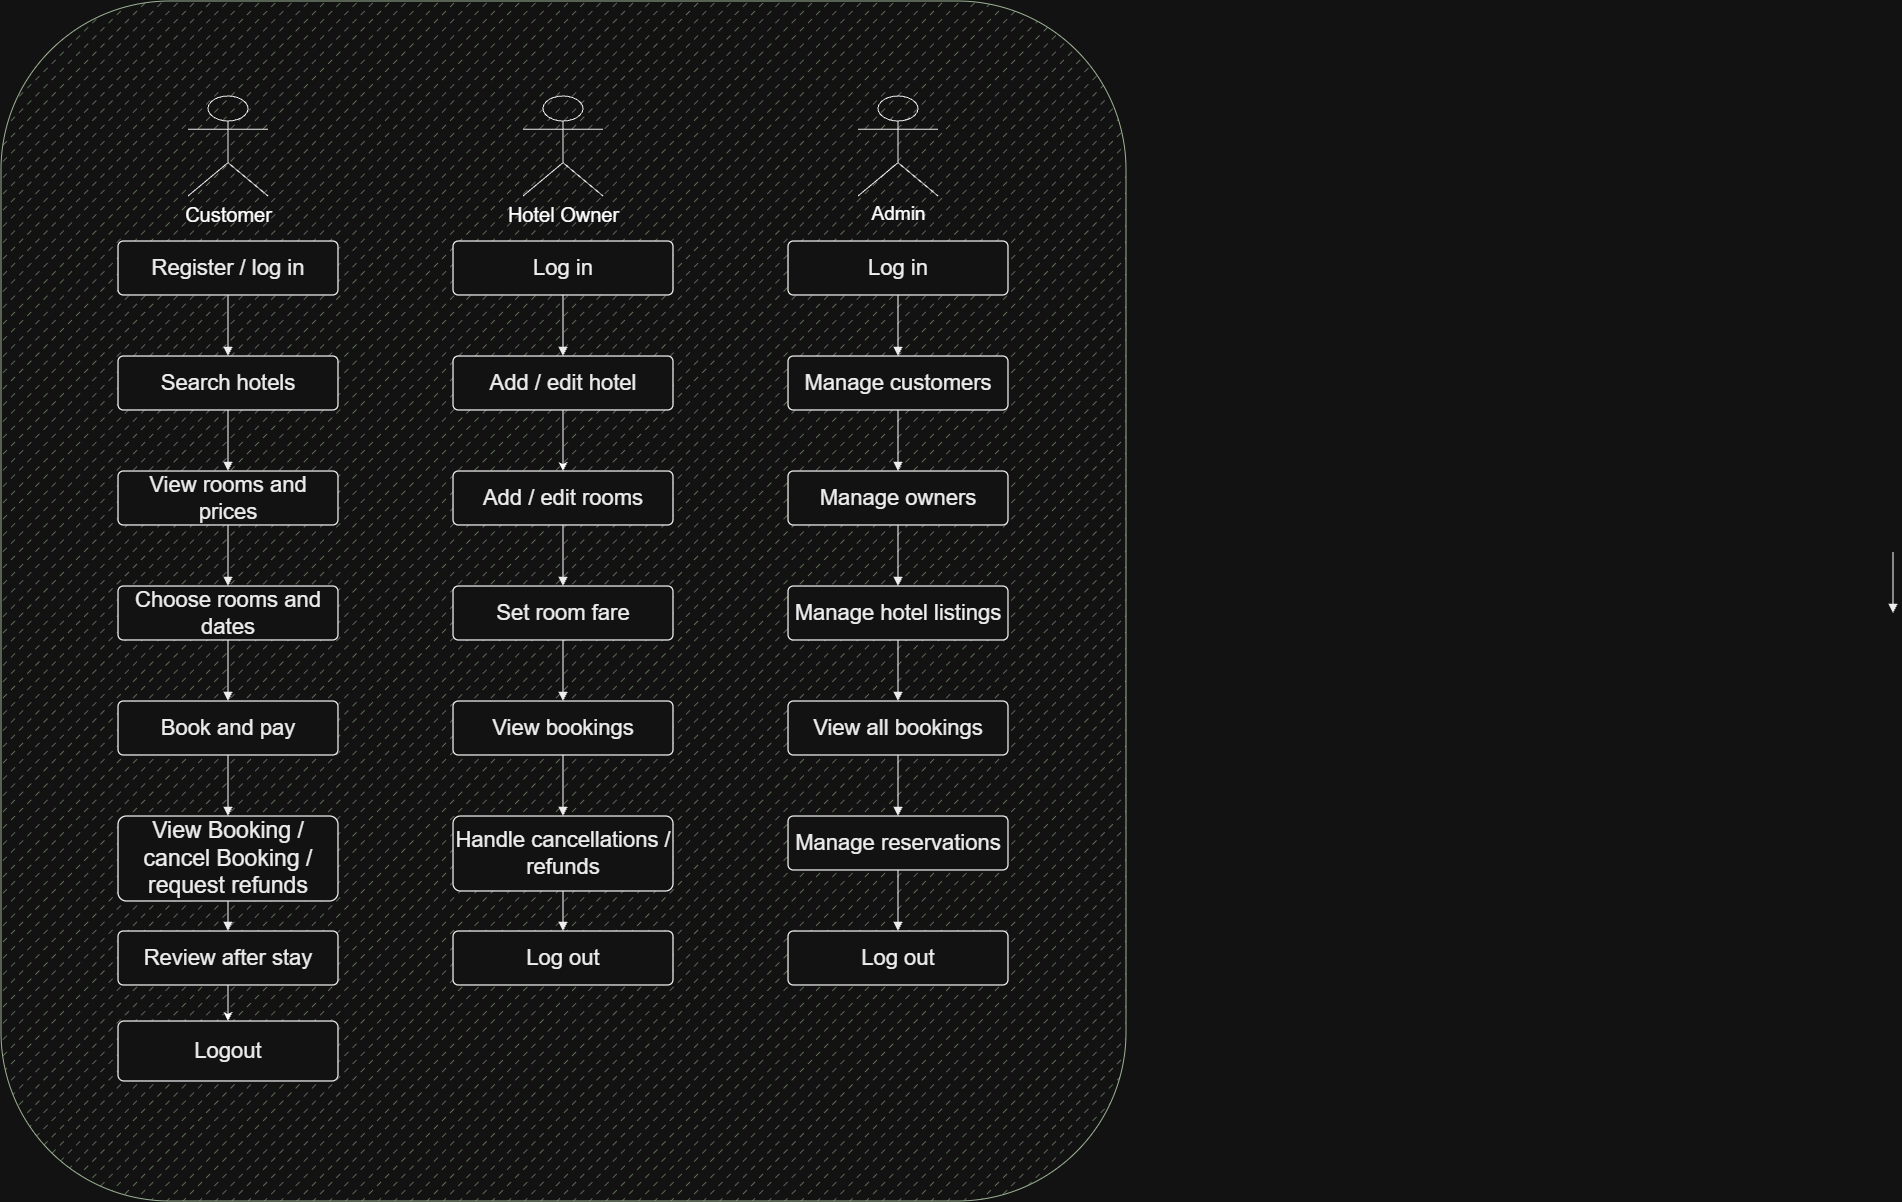

The diagram above was exported from draw.io. Its source (the exported page's mxGraphModel, read from the mxfile embedded in the PNG):
<mxGraphModel dx="1948" dy="1592" grid="0" gridSize="10" guides="1" tooltips="1" connect="1" arrows="1" fold="1" page="0" pageScale="1" pageWidth="850" pageHeight="1100" math="0" shadow="0">
  <root>
    <mxCell id="0" />
    <mxCell id="1" parent="0" />
    <mxCell id="Kh9RK4bj_xHumGATlDa2-1" parent="1" style="rounded=1;html=1;autosizeText=0;convertToSvg=0;svgWhiteSpace=wrap;whiteSpace=wrap;textOpacity=0;fillStyle=dashed;fillColor=#6d8764;fontColor=#ffffff;strokeColor=#3A5431;gradientColor=none;" value="" vertex="1">
      <mxGeometry height="1200" width="1125" x="-12" y="-60" as="geometry" />
    </mxCell>
    <mxCell id="Kh9RK4bj_xHumGATlDa2-2" parent="1" style="shape=umlActor;verticalLabelPosition=bottom;verticalAlign=top;html=1;fontSize=15;strokeColor=#000000;fillColor=none;" value="&lt;font style=&quot;font-size: 20px;&quot;&gt;Customer&lt;/font&gt;" vertex="1">
      <mxGeometry height="100" width="80" x="175" y="35" as="geometry" />
    </mxCell>
    <mxCell id="Kh9RK4bj_xHumGATlDa2-3" parent="1" style="rounded=1;whiteSpace=wrap;html=1;arcSize=10;fillColor=#ffffff;strokeColor=#000000;strokeWidth=1.3;fontColor=#000000;fontSize=14;align=center;verticalAlign=middle;" value="&lt;font style=&quot;font-size: 22px;&quot;&gt;Register / log in&lt;/font&gt;" vertex="1">
      <mxGeometry height="54" width="220" x="105" y="180" as="geometry" />
    </mxCell>
    <mxCell id="Kh9RK4bj_xHumGATlDa2-4" parent="1" style="rounded=1;whiteSpace=wrap;html=1;arcSize=10;fillColor=#ffffff;strokeColor=#000000;strokeWidth=1.3;fontColor=#000000;fontSize=14;align=center;verticalAlign=middle;" value="&lt;font style=&quot;font-size: 22px;&quot;&gt;Search hotels&lt;/font&gt;" vertex="1">
      <mxGeometry height="54" width="220" x="105" y="295" as="geometry" />
    </mxCell>
    <mxCell id="Kh9RK4bj_xHumGATlDa2-5" edge="1" parent="1" source="Kh9RK4bj_xHumGATlDa2-3" style="edgeStyle=orthogonalEdgeStyle;rounded=0;html=1;endArrow=block;endFill=1;strokeColor=#000000;strokeWidth=1.2;" target="Kh9RK4bj_xHumGATlDa2-4">
      <mxGeometry relative="1" as="geometry" />
    </mxCell>
    <mxCell id="Kh9RK4bj_xHumGATlDa2-6" parent="1" style="rounded=1;whiteSpace=wrap;html=1;arcSize=10;fillColor=#ffffff;strokeColor=#000000;strokeWidth=1.3;fontColor=#000000;fontSize=14;align=center;verticalAlign=middle;" value="&lt;font style=&quot;font-size: 22px;&quot;&gt;View rooms and prices&lt;/font&gt;" vertex="1">
      <mxGeometry height="54" width="220" x="105" y="410" as="geometry" />
    </mxCell>
    <mxCell id="Kh9RK4bj_xHumGATlDa2-7" edge="1" parent="1" source="Kh9RK4bj_xHumGATlDa2-4" style="edgeStyle=orthogonalEdgeStyle;rounded=0;html=1;endArrow=block;endFill=1;strokeColor=#000000;strokeWidth=1.2;" target="Kh9RK4bj_xHumGATlDa2-6">
      <mxGeometry relative="1" as="geometry" />
    </mxCell>
    <mxCell id="Kh9RK4bj_xHumGATlDa2-8" parent="1" style="rounded=1;whiteSpace=wrap;html=1;arcSize=10;fillColor=#ffffff;strokeColor=#000000;strokeWidth=1.3;fontColor=#000000;fontSize=14;align=center;verticalAlign=middle;" value="&lt;font style=&quot;font-size: 22px;&quot;&gt;Choose rooms and dates&lt;/font&gt;" vertex="1">
      <mxGeometry height="54" width="220" x="105" y="525" as="geometry" />
    </mxCell>
    <mxCell id="Kh9RK4bj_xHumGATlDa2-9" edge="1" parent="1" source="Kh9RK4bj_xHumGATlDa2-6" style="edgeStyle=orthogonalEdgeStyle;rounded=0;html=1;endArrow=block;endFill=1;strokeColor=#000000;strokeWidth=1.2;" target="Kh9RK4bj_xHumGATlDa2-8">
      <mxGeometry relative="1" as="geometry" />
    </mxCell>
    <mxCell id="Kh9RK4bj_xHumGATlDa2-10" parent="1" style="rounded=1;whiteSpace=wrap;html=1;arcSize=10;fillColor=#ffffff;strokeColor=#000000;strokeWidth=1.3;fontColor=#000000;fontSize=14;align=center;verticalAlign=middle;" value="&lt;font style=&quot;font-size: 22px;&quot;&gt;Book and pay&lt;/font&gt;" vertex="1">
      <mxGeometry height="54" width="220" x="105" y="640" as="geometry" />
    </mxCell>
    <mxCell id="Kh9RK4bj_xHumGATlDa2-11" edge="1" parent="1" source="Kh9RK4bj_xHumGATlDa2-8" style="edgeStyle=orthogonalEdgeStyle;rounded=0;html=1;endArrow=block;endFill=1;strokeColor=#000000;strokeWidth=1.2;" target="Kh9RK4bj_xHumGATlDa2-10">
      <mxGeometry relative="1" as="geometry" />
    </mxCell>
    <mxCell id="Kh9RK4bj_xHumGATlDa2-12" parent="1" style="rounded=1;whiteSpace=wrap;html=1;arcSize=10;fillColor=#ffffff;strokeColor=#000000;strokeWidth=1.3;fontColor=#000000;fontSize=14;align=center;verticalAlign=middle;" value="&lt;font style=&quot;font-size: 23px;&quot;&gt;View Booking / cancel Booking / request refunds&lt;/font&gt;" vertex="1">
      <mxGeometry height="85" width="220" x="105" y="755" as="geometry" />
    </mxCell>
    <mxCell id="Kh9RK4bj_xHumGATlDa2-13" edge="1" parent="1" source="Kh9RK4bj_xHumGATlDa2-10" style="edgeStyle=orthogonalEdgeStyle;rounded=0;html=1;endArrow=block;endFill=1;strokeColor=#000000;strokeWidth=1.2;" target="Kh9RK4bj_xHumGATlDa2-12">
      <mxGeometry relative="1" as="geometry" />
    </mxCell>
    <mxCell id="Kh9RK4bj_xHumGATlDa2-14" edge="1" parent="1" source="Kh9RK4bj_xHumGATlDa2-15" style="edgeStyle=orthogonalEdgeStyle;rounded=0;orthogonalLoop=1;jettySize=auto;html=1;" target="Kh9RK4bj_xHumGATlDa2-46" value="">
      <mxGeometry relative="1" as="geometry" />
    </mxCell>
    <mxCell id="Kh9RK4bj_xHumGATlDa2-15" parent="1" style="rounded=1;whiteSpace=wrap;html=1;arcSize=10;fillColor=#ffffff;strokeColor=#000000;strokeWidth=1.3;fontColor=#000000;fontSize=14;align=center;verticalAlign=middle;" value="&lt;font style=&quot;font-size: 22px;&quot;&gt;Review after stay&lt;/font&gt;" vertex="1">
      <mxGeometry height="54" width="220" x="105" y="870" as="geometry" />
    </mxCell>
    <mxCell id="Kh9RK4bj_xHumGATlDa2-16" edge="1" parent="1" source="Kh9RK4bj_xHumGATlDa2-12" style="edgeStyle=orthogonalEdgeStyle;rounded=0;html=1;endArrow=block;endFill=1;strokeColor=#000000;strokeWidth=1.2;" target="Kh9RK4bj_xHumGATlDa2-15">
      <mxGeometry relative="1" as="geometry" />
    </mxCell>
    <mxCell id="Kh9RK4bj_xHumGATlDa2-17" parent="1" style="shape=umlActor;verticalLabelPosition=bottom;verticalAlign=top;html=1;fontSize=15;strokeColor=#000000;fillColor=none;" value="&lt;font style=&quot;font-size: 20px;&quot;&gt;Hotel Owner&lt;/font&gt;" vertex="1">
      <mxGeometry height="100" width="80" x="510" y="35" as="geometry" />
    </mxCell>
    <mxCell id="Kh9RK4bj_xHumGATlDa2-18" parent="1" style="rounded=1;whiteSpace=wrap;html=1;arcSize=10;fillColor=#ffffff;strokeColor=#000000;strokeWidth=1.3;fontColor=#000000;fontSize=14;align=center;verticalAlign=middle;" value="&lt;font style=&quot;font-size: 22px;&quot;&gt;Log in&lt;/font&gt;" vertex="1">
      <mxGeometry height="54" width="220" x="440" y="180" as="geometry" />
    </mxCell>
    <mxCell id="Kh9RK4bj_xHumGATlDa2-19" edge="1" parent="1" source="Kh9RK4bj_xHumGATlDa2-20" style="edgeStyle=orthogonalEdgeStyle;rounded=0;orthogonalLoop=1;jettySize=auto;html=1;" target="Kh9RK4bj_xHumGATlDa2-22" value="">
      <mxGeometry relative="1" as="geometry" />
    </mxCell>
    <mxCell id="Kh9RK4bj_xHumGATlDa2-20" parent="1" style="rounded=1;whiteSpace=wrap;html=1;arcSize=10;fillColor=#ffffff;strokeColor=#000000;strokeWidth=1.3;fontColor=#000000;fontSize=14;align=center;verticalAlign=middle;" value="&lt;font style=&quot;font-size: 22px;&quot;&gt;Add / edit hotel&lt;/font&gt;" vertex="1">
      <mxGeometry height="54" width="220" x="440" y="295" as="geometry" />
    </mxCell>
    <mxCell id="Kh9RK4bj_xHumGATlDa2-21" edge="1" parent="1" source="Kh9RK4bj_xHumGATlDa2-18" style="edgeStyle=orthogonalEdgeStyle;rounded=0;html=1;endArrow=block;endFill=1;strokeColor=#000000;strokeWidth=1.2;" target="Kh9RK4bj_xHumGATlDa2-20">
      <mxGeometry relative="1" as="geometry" />
    </mxCell>
    <mxCell id="Kh9RK4bj_xHumGATlDa2-22" parent="1" style="rounded=1;whiteSpace=wrap;html=1;arcSize=10;fillColor=#ffffff;strokeColor=#000000;strokeWidth=1.3;fontColor=#000000;fontSize=14;align=center;verticalAlign=middle;" value="&lt;font style=&quot;font-size: 22px;&quot;&gt;Add / edit rooms&lt;/font&gt;" vertex="1">
      <mxGeometry height="54" width="220" x="440" y="410" as="geometry" />
    </mxCell>
    <mxCell id="Kh9RK4bj_xHumGATlDa2-23" edge="1" parent="1" style="edgeStyle=orthogonalEdgeStyle;rounded=0;html=1;endArrow=block;endFill=1;strokeColor=#000000;strokeWidth=1.2;">
      <mxGeometry relative="1" as="geometry">
        <mxPoint x="1880" y="491" as="sourcePoint" />
        <mxPoint x="1880" y="552" as="targetPoint" />
      </mxGeometry>
    </mxCell>
    <mxCell id="Kh9RK4bj_xHumGATlDa2-24" parent="1" style="rounded=1;whiteSpace=wrap;html=1;arcSize=10;fillColor=#ffffff;strokeColor=#000000;strokeWidth=1.3;fontColor=#000000;fontSize=14;align=center;verticalAlign=middle;" value="&lt;font style=&quot;font-size: 22px;&quot;&gt;Set room fare&lt;/font&gt;" vertex="1">
      <mxGeometry height="54" width="220" x="440" y="525" as="geometry" />
    </mxCell>
    <mxCell id="Kh9RK4bj_xHumGATlDa2-25" edge="1" parent="1" source="Kh9RK4bj_xHumGATlDa2-22" style="edgeStyle=orthogonalEdgeStyle;rounded=0;html=1;endArrow=block;endFill=1;strokeColor=#000000;strokeWidth=1.2;" target="Kh9RK4bj_xHumGATlDa2-24">
      <mxGeometry relative="1" as="geometry" />
    </mxCell>
    <mxCell id="Kh9RK4bj_xHumGATlDa2-26" parent="1" style="rounded=1;whiteSpace=wrap;html=1;arcSize=10;fillColor=#ffffff;strokeColor=#000000;strokeWidth=1.3;fontColor=#000000;fontSize=14;align=center;verticalAlign=middle;" value="&lt;font style=&quot;font-size: 22px;&quot;&gt;View bookings&lt;/font&gt;" vertex="1">
      <mxGeometry height="54" width="220" x="440" y="640" as="geometry" />
    </mxCell>
    <mxCell id="Kh9RK4bj_xHumGATlDa2-27" edge="1" parent="1" source="Kh9RK4bj_xHumGATlDa2-24" style="edgeStyle=orthogonalEdgeStyle;rounded=0;html=1;endArrow=block;endFill=1;strokeColor=#000000;strokeWidth=1.2;" target="Kh9RK4bj_xHumGATlDa2-26">
      <mxGeometry relative="1" as="geometry" />
    </mxCell>
    <mxCell id="Kh9RK4bj_xHumGATlDa2-28" parent="1" style="rounded=1;whiteSpace=wrap;html=1;arcSize=10;fillColor=#ffffff;strokeColor=#000000;strokeWidth=1.3;fontColor=#000000;fontSize=14;align=center;verticalAlign=middle;" value="&lt;font style=&quot;font-size: 22px;&quot;&gt;Handle cancellations / refunds&lt;/font&gt;" vertex="1">
      <mxGeometry height="75" width="220" x="440" y="755" as="geometry" />
    </mxCell>
    <mxCell id="Kh9RK4bj_xHumGATlDa2-29" edge="1" parent="1" source="Kh9RK4bj_xHumGATlDa2-26" style="edgeStyle=orthogonalEdgeStyle;rounded=0;html=1;endArrow=block;endFill=1;strokeColor=#000000;strokeWidth=1.2;" target="Kh9RK4bj_xHumGATlDa2-28">
      <mxGeometry relative="1" as="geometry" />
    </mxCell>
    <mxCell id="Kh9RK4bj_xHumGATlDa2-30" parent="1" style="rounded=1;whiteSpace=wrap;html=1;arcSize=10;fillColor=#ffffff;strokeColor=#000000;strokeWidth=1.3;fontColor=#000000;fontSize=14;align=center;verticalAlign=middle;" value="&lt;font style=&quot;font-size: 22px;&quot;&gt;Log out&lt;/font&gt;" vertex="1">
      <mxGeometry height="54" width="220" x="440" y="870" as="geometry" />
    </mxCell>
    <mxCell id="Kh9RK4bj_xHumGATlDa2-31" edge="1" parent="1" source="Kh9RK4bj_xHumGATlDa2-28" style="edgeStyle=orthogonalEdgeStyle;rounded=0;html=1;endArrow=block;endFill=1;strokeColor=#000000;strokeWidth=1.2;" target="Kh9RK4bj_xHumGATlDa2-30">
      <mxGeometry relative="1" as="geometry" />
    </mxCell>
    <mxCell id="Kh9RK4bj_xHumGATlDa2-32" parent="1" style="shape=umlActor;verticalLabelPosition=bottom;verticalAlign=top;html=1;fontSize=15;strokeColor=#000000;fillColor=none;" value="&lt;font style=&quot;font-size: 19px;&quot;&gt;Admin&lt;/font&gt;" vertex="1">
      <mxGeometry height="100" width="80" x="845" y="35" as="geometry" />
    </mxCell>
    <mxCell id="Kh9RK4bj_xHumGATlDa2-33" parent="1" style="rounded=1;whiteSpace=wrap;html=1;arcSize=10;fillColor=#ffffff;strokeColor=#000000;strokeWidth=1.3;fontColor=#000000;fontSize=14;align=center;verticalAlign=middle;" value="&lt;font style=&quot;font-size: 22px;&quot;&gt;Log in&lt;/font&gt;" vertex="1">
      <mxGeometry height="54" width="220" x="775" y="180" as="geometry" />
    </mxCell>
    <mxCell id="Kh9RK4bj_xHumGATlDa2-34" parent="1" style="rounded=1;whiteSpace=wrap;html=1;arcSize=10;fillColor=#ffffff;strokeColor=#000000;strokeWidth=1.3;fontColor=#000000;fontSize=14;align=center;verticalAlign=middle;" value="&lt;font style=&quot;font-size: 22px;&quot;&gt;Manage customers&lt;/font&gt;" vertex="1">
      <mxGeometry height="54" width="220" x="775" y="295" as="geometry" />
    </mxCell>
    <mxCell id="Kh9RK4bj_xHumGATlDa2-35" edge="1" parent="1" source="Kh9RK4bj_xHumGATlDa2-33" style="edgeStyle=orthogonalEdgeStyle;rounded=0;html=1;endArrow=block;endFill=1;strokeColor=#000000;strokeWidth=1.2;" target="Kh9RK4bj_xHumGATlDa2-34">
      <mxGeometry relative="1" as="geometry" />
    </mxCell>
    <mxCell id="Kh9RK4bj_xHumGATlDa2-36" parent="1" style="rounded=1;whiteSpace=wrap;html=1;arcSize=10;fillColor=#ffffff;strokeColor=#000000;strokeWidth=1.3;fontColor=#000000;fontSize=14;align=center;verticalAlign=middle;" value="&lt;font style=&quot;font-size: 22px;&quot;&gt;Manage owners&lt;/font&gt;" vertex="1">
      <mxGeometry height="54" width="220" x="775" y="410" as="geometry" />
    </mxCell>
    <mxCell id="Kh9RK4bj_xHumGATlDa2-37" edge="1" parent="1" source="Kh9RK4bj_xHumGATlDa2-34" style="edgeStyle=orthogonalEdgeStyle;rounded=0;html=1;endArrow=block;endFill=1;strokeColor=#000000;strokeWidth=1.2;" target="Kh9RK4bj_xHumGATlDa2-36">
      <mxGeometry relative="1" as="geometry" />
    </mxCell>
    <mxCell id="Kh9RK4bj_xHumGATlDa2-38" parent="1" style="rounded=1;whiteSpace=wrap;html=1;arcSize=10;fillColor=#ffffff;strokeColor=#000000;strokeWidth=1.3;fontColor=#000000;fontSize=14;align=center;verticalAlign=middle;" value="&lt;font style=&quot;font-size: 22px;&quot;&gt;Manage hotel listings&lt;/font&gt;" vertex="1">
      <mxGeometry height="54" width="220" x="775" y="525" as="geometry" />
    </mxCell>
    <mxCell id="Kh9RK4bj_xHumGATlDa2-39" edge="1" parent="1" source="Kh9RK4bj_xHumGATlDa2-36" style="edgeStyle=orthogonalEdgeStyle;rounded=0;html=1;endArrow=block;endFill=1;strokeColor=#000000;strokeWidth=1.2;" target="Kh9RK4bj_xHumGATlDa2-38">
      <mxGeometry relative="1" as="geometry" />
    </mxCell>
    <mxCell id="Kh9RK4bj_xHumGATlDa2-40" parent="1" style="rounded=1;whiteSpace=wrap;html=1;arcSize=10;fillColor=#ffffff;strokeColor=#000000;strokeWidth=1.3;fontColor=#000000;fontSize=14;align=center;verticalAlign=middle;" value="&lt;font style=&quot;font-size: 22px;&quot;&gt;View all bookings&lt;/font&gt;" vertex="1">
      <mxGeometry height="54" width="220" x="775" y="640" as="geometry" />
    </mxCell>
    <mxCell id="Kh9RK4bj_xHumGATlDa2-41" edge="1" parent="1" source="Kh9RK4bj_xHumGATlDa2-38" style="edgeStyle=orthogonalEdgeStyle;rounded=0;html=1;endArrow=block;endFill=1;strokeColor=#000000;strokeWidth=1.2;" target="Kh9RK4bj_xHumGATlDa2-40">
      <mxGeometry relative="1" as="geometry" />
    </mxCell>
    <mxCell id="Kh9RK4bj_xHumGATlDa2-42" parent="1" style="rounded=1;whiteSpace=wrap;html=1;arcSize=10;fillColor=#ffffff;strokeColor=#000000;strokeWidth=1.3;fontColor=#000000;fontSize=14;align=center;verticalAlign=middle;" value="&lt;font style=&quot;font-size: 22px;&quot;&gt;Manage reservations&lt;/font&gt;" vertex="1">
      <mxGeometry height="54" width="220" x="775" y="755" as="geometry" />
    </mxCell>
    <mxCell id="Kh9RK4bj_xHumGATlDa2-43" edge="1" parent="1" source="Kh9RK4bj_xHumGATlDa2-40" style="edgeStyle=orthogonalEdgeStyle;rounded=0;html=1;endArrow=block;endFill=1;strokeColor=#000000;strokeWidth=1.2;" target="Kh9RK4bj_xHumGATlDa2-42">
      <mxGeometry relative="1" as="geometry" />
    </mxCell>
    <mxCell id="Kh9RK4bj_xHumGATlDa2-44" parent="1" style="rounded=1;whiteSpace=wrap;html=1;arcSize=10;fillColor=#ffffff;strokeColor=#000000;strokeWidth=1.3;fontColor=#000000;fontSize=14;align=center;verticalAlign=middle;" value="&lt;font style=&quot;font-size: 22px;&quot;&gt;Log out&lt;/font&gt;" vertex="1">
      <mxGeometry height="54" width="220" x="775" y="870" as="geometry" />
    </mxCell>
    <mxCell id="Kh9RK4bj_xHumGATlDa2-45" edge="1" parent="1" source="Kh9RK4bj_xHumGATlDa2-42" style="edgeStyle=orthogonalEdgeStyle;rounded=0;html=1;endArrow=block;endFill=1;strokeColor=#000000;strokeWidth=1.2;" target="Kh9RK4bj_xHumGATlDa2-44">
      <mxGeometry relative="1" as="geometry" />
    </mxCell>
    <mxCell id="Kh9RK4bj_xHumGATlDa2-46" parent="1" style="rounded=1;whiteSpace=wrap;html=1;fontSize=14;fillColor=#ffffff;strokeColor=#000000;fontColor=#000000;arcSize=10;strokeWidth=1.3;" value="&lt;font style=&quot;font-size: 22px;&quot;&gt;Logout&lt;/font&gt;" vertex="1">
      <mxGeometry height="60" width="220" x="105" y="960" as="geometry" />
    </mxCell>
  </root>
</mxGraphModel>